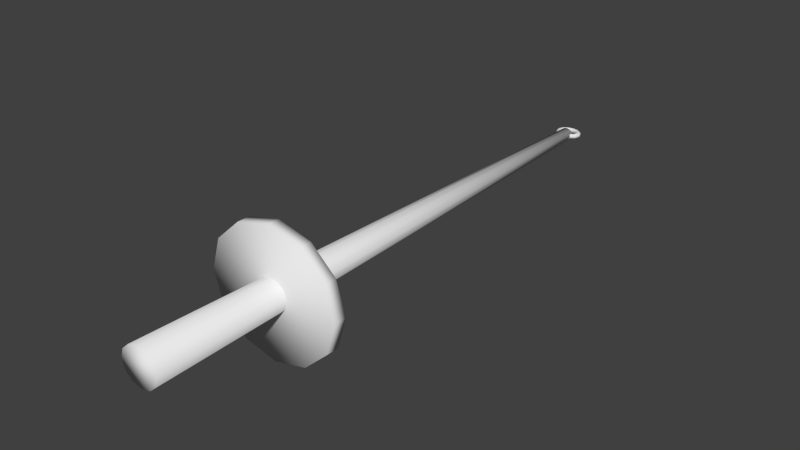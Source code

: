 # Source: Spindle.blend  (saved by Blender 2.73.0; exported with 4.5.12 LTS)
import bpy
from mathutils import Matrix  # noqa: F401  (used for matrix-valued properties, if any)

bpy.ops.wm.read_factory_settings(use_empty=True)
scene = bpy.context.scene
scene.name = 'Scene'

# ---- collections
col_collection_1 = bpy.data.collections.new('Collection 1'); scene.collection.children.link(col_collection_1)

# ---- world
world_world = bpy.data.worlds.new('World'); scene.world = world_world
world_world.color = (0.05088, 0.05088, 0.05088)
world_world.use_sun_shadow = False
world_world.sun_shadow_jitter_overblur = 0.0
world_world.cycles.sampling_method = 'MANUAL'
world_world.cycles.sample_map_resolution = 256

# ---- meshes
me_cylinder = bpy.data.meshes.new('Cylinder')
me_cylinder.from_pydata([(-4.341e-11, 0.362, 0.008512), (5.246e-11, -0.362, 0.0235), (0.004626, 0.362, 0.007371), (0.01277, -0.362, 0.02035), (0.008012, 0.362, 0.004256), (0.02212, -0.362, 0.01175), (0.009251, 0.362, 1.404e-08), (0.02554, -0.362, -1.618e-08), (0.008012, 0.362, -0.004256), (0.02212, -0.362, -0.01175), (0.004626, 0.362, -0.007371), (0.01277, -0.362, -0.02035), (1.353e-09, 0.362, -0.008512), (3.909e-09, -0.362, -0.0235), (-0.004626, 0.362, -0.007371), (-0.01277, -0.362, -0.02035), (-0.008012, 0.362, -0.004256), (-0.02212, -0.362, -0.01175), (-0.009251, 0.362, 1.046e-08), (-0.02554, -0.362, -2.607e-08), (-0.008012, 0.362, 0.004256), (-0.02212, -0.362, 0.01175), (-0.004626, 0.362, 0.007371), (-0.01277, -0.362, 0.02035)], [], [(0, 1, 3, 2), (2, 3, 5, 4), (4, 5, 7, 6), (6, 7, 9, 8), (8, 9, 11, 10), (10, 11, 13, 12), (12, 13, 15, 14), (14, 15, 17, 16), (16, 17, 19, 18), (18, 19, 21, 20), (3, 1, 23, 21, 19, 17, 15, 13, 11, 9, 7, 5), (22, 23, 1, 0), (20, 21, 23, 22), (0, 2, 4, 6, 8, 10, 12, 14, 16, 18, 20, 22)])
me_cylinder.polygons.foreach_set('use_smooth', [True] * 14)
me_cylinder.use_remesh_preserve_volume = False
me_cylinder.use_remesh_preserve_attributes = False
me_cylinder.use_mirror_vertex_groups = False
me_cylinder.update()
me_cylinder_001 = bpy.data.meshes.new('Cylinder.001')
me_cylinder_001.from_pydata([(0.0, -0.008035, -0.08022), (0.0, 0.008035, -0.08022), (0.04359, -0.008035, -0.06947), (0.04359, 0.008035, -0.06947), (0.07551, -0.008035, -0.04011), (0.07551, 0.008035, -0.04011), (0.08719, -0.008035, 4.815e-09), (0.08719, 0.008035, 2.197e-09), (0.07551, -0.008035, 0.04011), (0.07551, 0.008035, 0.04011), (0.04359, -0.008035, 0.06947), (0.04359, 0.008035, 0.06947), (1.317e-08, -0.008035, 0.08022), (1.317e-08, 0.008035, 0.08022), (-0.04359, -0.008035, 0.06947), (-0.04359, 0.008035, 0.06947), (-0.07551, -0.008035, 0.04011), (-0.07551, 0.008035, 0.04011), (-0.08719, -0.008035, 3.86e-08), (-0.08719, 0.008035, 3.598e-08), (-0.07551, -0.008035, -0.04011), (-0.07551, 0.008035, -0.04011), (-0.04359, -0.008035, -0.06947), (-0.04359, 0.008035, -0.06947)], [], [(0, 1, 3, 2), (2, 3, 5, 4), (4, 5, 7, 6), (6, 7, 9, 8), (8, 9, 11, 10), (10, 11, 13, 12), (12, 13, 15, 14), (14, 15, 17, 16), (16, 17, 19, 18), (18, 19, 21, 20), (3, 1, 23, 21, 19, 17, 15, 13, 11, 9, 7, 5), (22, 23, 1, 0), (20, 21, 23, 22), (0, 2, 4, 6, 8, 10, 12, 14, 16, 18, 20, 22)])
me_cylinder_001.polygons.foreach_set('use_smooth', [True] * 14)
me_cylinder_001.use_remesh_preserve_volume = False
me_cylinder_001.use_remesh_preserve_attributes = False
me_cylinder_001.use_mirror_vertex_groups = False
me_cylinder_001.update()
me_torus = bpy.data.meshes.new('Torus')
me_torus.from_pydata([(0.01765, 5.812e-05, 4.964e-14), (0.01718, 5.812e-05, 0.001624), (0.01589, 5.812e-05, 0.002813), (0.01412, 5.812e-05, 0.003248), (0.01236, 5.812e-05, 0.002813), (0.01106, 5.812e-05, 0.001624), (0.01059, 5.812e-05, 4.964e-14), (0.01106, 5.812e-05, -0.001624), (0.01236, 5.812e-05, -0.002813), (0.01412, 5.812e-05, -0.003248), (0.01589, 5.812e-05, -0.002813), (0.01718, 5.812e-05, -0.001624), (0.01529, 0.006927, -4.167e-12), (0.01488, 0.006743, 0.001624), (0.01376, 0.00624, 0.002813), (0.01223, 0.005553, 0.003248), (0.0107, 0.004866, 0.002813), (0.009582, 0.004363, 0.001624), (0.009172, 0.004179, -2.48e-12), (0.009582, 0.004363, -0.001624), (0.0107, 0.004866, -0.002813), (0.01223, 0.005553, -0.003248), (0.01376, 0.00624, -0.002813), (0.01488, 0.006743, -0.001624), (0.008826, 0.01195, -7.254e-12), (0.008589, 0.01164, 0.001624), (0.007943, 0.01077, 0.002813), (0.007061, 0.009575, 0.003248), (0.006178, 0.008386, 0.002813), (0.005532, 0.007515, 0.001624), (0.005296, 0.007196, -4.332e-12), (0.005532, 0.007515, -0.001624), (0.006178, 0.008386, -0.002813), (0.007061, 0.009575, -0.003248), (0.007943, 0.01077, -0.002813), (0.008589, 0.01164, -0.001624), (8.328e-10, 0.0138, -8.383e-12), (1.674e-09, 0.01343, 0.001624), (1.674e-09, 0.01242, 0.002813), (1.254e-09, 0.01105, 0.003248), (1.254e-09, 0.009674, 0.002813), (8.328e-10, 0.008668, 0.001624), (1.254e-09, 0.0083, -5.01e-12), (8.328e-10, 0.008668, -0.001624), (1.254e-09, 0.009674, -0.002813), (1.254e-09, 0.01105, -0.003248), (1.674e-09, 0.01242, -0.002813), (1.674e-09, 0.01343, -0.001624), (-0.008826, 0.01195, -7.254e-12), (-0.008589, 0.01164, 0.001624), (-0.007943, 0.01077, 0.002813), (-0.007061, 0.009575, 0.003248), (-0.006178, 0.008386, 0.002813), (-0.005532, 0.007515, 0.001624), (-0.005295, 0.007196, -4.332e-12), (-0.005532, 0.007515, -0.001624), (-0.006178, 0.008386, -0.002813), (-0.007061, 0.009575, -0.003248), (-0.007943, 0.01077, -0.002813), (-0.008589, 0.01164, -0.001624), (-0.01529, 0.006927, -4.167e-12), (-0.01488, 0.006743, 0.001624), (-0.01376, 0.00624, 0.002813), (-0.01223, 0.005553, 0.003248), (-0.0107, 0.004866, 0.002813), (-0.009582, 0.004363, 0.001624), (-0.009172, 0.004179, -2.48e-12), (-0.009582, 0.004363, -0.001624), (-0.0107, 0.004866, -0.002813), (-0.01223, 0.005553, -0.003248), (-0.01376, 0.00624, -0.002813), (-0.01488, 0.006743, -0.001624), (-0.01765, 5.812e-05, 4.964e-14), (-0.01718, 5.812e-05, 0.001624), (-0.01589, 5.812e-05, 0.002813), (-0.01412, 5.812e-05, 0.003248), (-0.01236, 5.812e-05, 0.002813), (-0.01106, 5.812e-05, 0.001624), (-0.01059, 5.812e-05, 4.964e-14), (-0.01106, 5.812e-05, -0.001624), (-0.01236, 5.812e-05, -0.002813), (-0.01412, 5.812e-05, -0.003248), (-0.01589, 5.812e-05, -0.002813), (-0.01718, 5.812e-05, -0.001624), (-0.01529, -0.00681, 4.266e-12), (-0.01488, -0.006626, 0.001624), (-0.01376, -0.006124, 0.002813), (-0.01223, -0.005437, 0.003248), (-0.0107, -0.00475, 0.002813), (-0.009582, -0.004247, 0.001624), (-0.009172, -0.004063, 2.58e-12), (-0.009582, -0.004247, -0.001624), (-0.0107, -0.00475, -0.002813), (-0.01223, -0.005437, -0.003248), (-0.01376, -0.006124, -0.002813), (-0.01488, -0.006626, -0.001624), (-0.008826, -0.01184, 7.353e-12), (-0.008589, -0.01152, 0.001624), (-0.007943, -0.01065, 0.002813), (-0.007061, -0.009459, 0.003248), (-0.006178, -0.00827, 0.002813), (-0.005532, -0.007399, 0.001624), (-0.005295, -0.00708, 4.432e-12), (-0.005532, -0.007399, -0.001624), (-0.006178, -0.00827, -0.002813), (-0.007061, -0.009459, -0.003248), (-0.007943, -0.01065, -0.002813), (-0.008589, -0.01152, -0.001624), (0.008826, -0.01184, 7.353e-12), (0.008589, -0.01152, 0.001624), (0.007943, -0.01065, 0.002813), (0.007061, -0.009459, 0.003248), (0.006178, -0.00827, 0.002813), (0.005532, -0.007399, 0.001624), (0.005296, -0.00708, 4.432e-12), (0.005532, -0.007399, -0.001624), (0.006178, -0.00827, -0.002813), (0.007061, -0.009459, -0.003248), (0.007943, -0.01065, -0.002813), (0.008589, -0.01152, -0.001624), (0.01529, -0.00681, 4.266e-12), (0.01488, -0.006626, 0.001624), (0.01376, -0.006124, 0.002813), (0.01223, -0.005437, 0.003248), (0.0107, -0.00475, 0.002813), (0.009582, -0.004247, 0.001624), (0.009172, -0.004063, 2.58e-12), (0.009582, -0.004247, -0.001624), (0.0107, -0.00475, -0.002813), (0.01223, -0.005437, -0.003248), (0.01376, -0.006124, -0.002813), (0.01488, -0.006626, -0.001624)], [], [(0, 12, 13, 1), (1, 13, 14, 2), (2, 14, 15, 3), (3, 15, 16, 4), (4, 16, 17, 5), (5, 17, 18, 6), (6, 18, 19, 7), (7, 19, 20, 8), (8, 20, 21, 9), (9, 21, 22, 10), (10, 22, 23, 11), (0, 11, 23, 12), (12, 24, 25, 13), (13, 25, 26, 14), (14, 26, 27, 15), (15, 27, 28, 16), (16, 28, 29, 17), (17, 29, 30, 18), (18, 30, 31, 19), (19, 31, 32, 20), (20, 32, 33, 21), (21, 33, 34, 22), (22, 34, 35, 23), (23, 35, 24, 12), (24, 36, 37, 25), (25, 37, 38, 26), (26, 38, 39, 27), (27, 39, 40, 28), (28, 40, 41, 29), (29, 41, 42, 30), (30, 42, 43, 31), (31, 43, 44, 32), (32, 44, 45, 33), (33, 45, 46, 34), (34, 46, 47, 35), (35, 47, 36, 24), (36, 48, 49, 37), (37, 49, 50, 38), (38, 50, 51, 39), (39, 51, 52, 40), (40, 52, 53, 41), (41, 53, 54, 42), (42, 54, 55, 43), (43, 55, 56, 44), (44, 56, 57, 45), (45, 57, 58, 46), (46, 58, 59, 47), (47, 59, 48, 36), (48, 60, 61, 49), (49, 61, 62, 50), (50, 62, 63, 51), (51, 63, 64, 52), (52, 64, 65, 53), (53, 65, 66, 54), (54, 66, 67, 55), (55, 67, 68, 56), (56, 68, 69, 57), (57, 69, 70, 58), (58, 70, 71, 59), (59, 71, 60, 48), (60, 72, 73, 61), (61, 73, 74, 62), (62, 74, 75, 63), (63, 75, 76, 64), (64, 76, 77, 65), (65, 77, 78, 66), (66, 78, 79, 67), (67, 79, 80, 68), (68, 80, 81, 69), (69, 81, 82, 70), (70, 82, 83, 71), (71, 83, 72, 60), (72, 84, 85, 73), (73, 85, 86, 74), (74, 86, 87, 75), (75, 87, 88, 76), (76, 88, 89, 77), (77, 89, 90, 78), (78, 90, 91, 79), (79, 91, 92, 80), (80, 92, 93, 81), (81, 93, 94, 82), (82, 94, 95, 83), (83, 95, 84, 72), (84, 96, 97, 85), (85, 97, 98, 86), (86, 98, 99, 87), (87, 99, 100, 88), (88, 100, 101, 89), (89, 101, 102, 90), (90, 102, 103, 91), (91, 103, 104, 92), (92, 104, 105, 93), (93, 105, 106, 94), (94, 106, 107, 95), (95, 107, 96, 84), (108, 120, 121, 109), (109, 121, 122, 110), (110, 122, 123, 111), (111, 123, 124, 112), (112, 124, 125, 113), (113, 125, 126, 114), (114, 126, 127, 115), (115, 127, 128, 116), (116, 128, 129, 117), (117, 129, 130, 118), (118, 130, 131, 119), (119, 131, 120, 108), (120, 0, 1, 121), (121, 1, 2, 122), (122, 2, 3, 123), (123, 3, 4, 124), (124, 4, 5, 125), (125, 5, 6, 126), (126, 6, 7, 127), (127, 7, 8, 128), (128, 8, 9, 129), (129, 9, 10, 130), (130, 10, 11, 131), (131, 11, 0, 120)])
me_torus.polygons.foreach_set('use_smooth', [True] * 120)
me_torus.use_remesh_preserve_volume = False
me_torus.use_remesh_preserve_attributes = False
me_torus.use_mirror_vertex_groups = False
me_torus.update()

# ---- objects
ob_spindle = bpy.data.objects.new('spindle', me_cylinder)
ob_rotor = bpy.data.objects.new('rotor', me_cylinder_001)
ob_outerlocknut = bpy.data.objects.new('outerLocknut', me_torus)

# ---- transforms, parenting, visibility, modifiers, constraints
ob_spindle.location = (0.0, 0.0, 0.08793)
ob_spindle.lineart.crease_threshold = 0.0
ob_rotor.parent = ob_spindle
ob_rotor.matrix_parent_inverse = Matrix(((1.0, 0.0, 0.0, 0.0), (0.0, 1.0, 0.0, 0.0), (0.0, 0.0, 1.0, -0.08793), (0.0, 0.0, 0.0, 1.0)))
ob_rotor.location = (0.0, -0.1862, 0.08793)
ob_rotor.lineart.crease_threshold = 0.0
ob_outerlocknut.parent = ob_spindle
ob_outerlocknut.matrix_parent_inverse = Matrix(((1.0, 0.0, 0.0, 0.0), (0.0, 1.0, 0.0, 0.0), (0.0, 0.0, 1.0, -0.08793), (0.0, 0.0, 0.0, 1.0)))
ob_outerlocknut.location = (0.0, 0.3667, 0.08793)
ob_outerlocknut.lineart.crease_threshold = 0.0

# ---- collection membership
col_collection_1.objects.link(ob_spindle)
col_collection_1.objects.link(ob_rotor)
col_collection_1.objects.link(ob_outerlocknut)

# ---- scene / render settings (as saved in the file)
scene.frame_start = 1; scene.frame_end = 250; scene.frame_set(1)
scene.render.engine = 'BLENDER_EEVEE_NEXT'
scene.render.resolution_percentage = 50
scene.render.dither_intensity = 0.0
scene.cycles.use_denoising = False
scene.cycles.samples = 10
scene.cycles.sampling_pattern = 'TABULATED_SOBOL'
scene.cycles.light_sampling_threshold = 0.0
scene.cycles.use_adaptive_sampling = False
scene.cycles.use_light_tree = False
scene.cycles.blur_glossy = 0.0
scene.cycles.pixel_filter_type = 'GAUSSIAN'
scene.cycles.sample_clamp_indirect = 0.0
scene.view_settings.view_transform = 'Standard'
bpy.context.view_layer.update()

# ---- added for rendering (the .blend has no active camera and no usable light): camera, sun
cam_auto = bpy.data.cameras.new('AutoCamera')
cam_auto.lens = 50.0
cam_auto.sensor_width = 36.0
cam_auto.clip_end = 1000.0
ob_auto_camera = bpy.data.objects.new('AutoCamera', cam_auto)
scene.collection.objects.link(ob_auto_camera)
ob_auto_camera.location = (0.721154, -0.85615, 0.664849)
ob_auto_camera.rotation_euler = (1.09748, -7.21219e-08, 0.694738)
scene.camera = ob_auto_camera
light_auto_sun = bpy.data.lights.new('AutoSun', 'SUN')
light_auto_sun.energy = 3.0
light_auto_sun.angle = 0.0523599
ob_auto_sun = bpy.data.objects.new('AutoSun', light_auto_sun)
scene.collection.objects.link(ob_auto_sun)
ob_auto_sun.rotation_euler = (0.872665, 0.174533, 0.523599)
bpy.context.view_layer.update()
